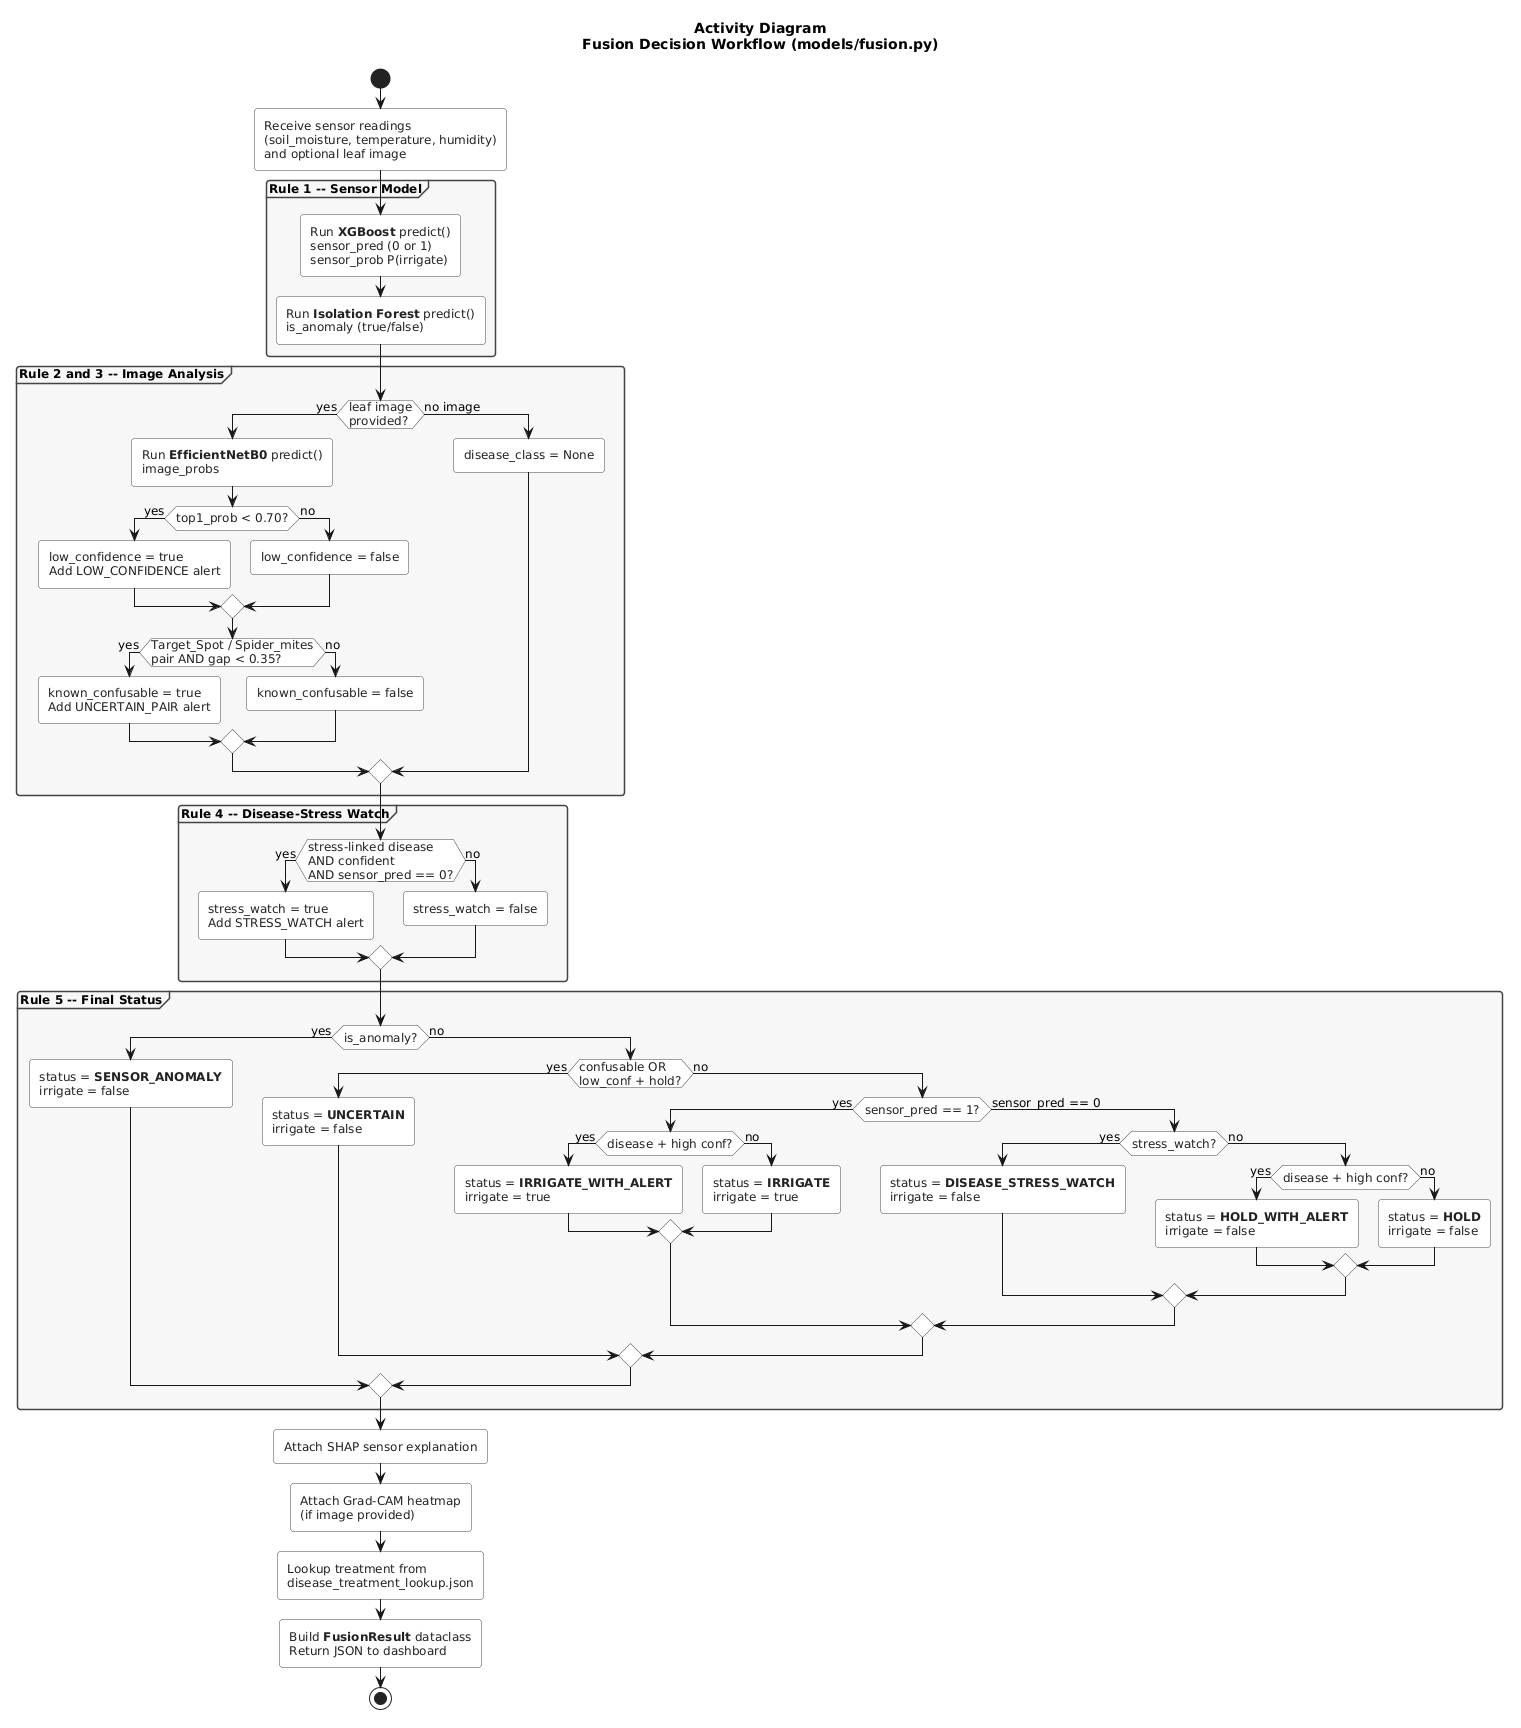

The diagram above was rendered by PlantUML. Its source (embedded in the PNG):
@startuml
skinparam backgroundColor white
skinparam defaultFontName "Segoe UI"
skinparam defaultFontSize 12
skinparam shadowing false
skinparam roundCorner 6

skinparam activity {
  BackgroundColor white
  BorderColor #444444
  FontColor #222222
  DiamondBackgroundColor white
  DiamondBorderColor #444444
}

skinparam partition {
  BackgroundColor #F7F7F7
  BorderColor #444444
  FontStyle bold
}

title <b>Activity Diagram</b>\nFusion Decision Workflow (models/fusion.py)

start

:Receive sensor readings\n(soil_moisture, temperature, humidity)\nand optional leaf image;

partition "Rule 1 -- Sensor Model" {
  :Run **XGBoost** predict()\nsensor_pred (0 or 1)\nsensor_prob P(irrigate);

  :Run **Isolation Forest** predict()\nis_anomaly (true/false);
}

partition "Rule 2 and 3 -- Image Analysis" {
  if (leaf image\nprovided?) then (yes)
    :Run **EfficientNetB0** predict()\nimage_probs;

    if (top1_prob < 0.70?) then (yes)
      :low_confidence = true\nAdd LOW_CONFIDENCE alert;
    else (no)
      :low_confidence = false;
    endif

    if (Target_Spot / Spider_mites\npair AND gap < 0.35?) then (yes)
      :known_confusable = true\nAdd UNCERTAIN_PAIR alert;
    else (no)
      :known_confusable = false;
    endif
  else (no image)
    :disease_class = None;
  endif
}

partition "Rule 4 -- Disease-Stress Watch" {
  if (stress-linked disease\nAND confident\nAND sensor_pred == 0?) then (yes)
    :stress_watch = true\nAdd STRESS_WATCH alert;
  else (no)
    :stress_watch = false;
  endif
}

partition "Rule 5 -- Final Status" {
  if (is_anomaly?) then (yes)
    :status = **SENSOR_ANOMALY**\nirrigate = false;
  else (no)
    if (confusable OR\nlow_conf + hold?) then (yes)
      :status = **UNCERTAIN**\nirrigate = false;
    else (no)
      if (sensor_pred == 1?) then (yes)
        if (disease + high conf?) then (yes)
          :status = **IRRIGATE_WITH_ALERT**\nirrigate = true;
        else (no)
          :status = **IRRIGATE**\nirrigate = true;
        endif
      else (sensor_pred == 0)
        if (stress_watch?) then (yes)
          :status = **DISEASE_STRESS_WATCH**\nirrigate = false;
        else (no)
          if (disease + high conf?) then (yes)
            :status = **HOLD_WITH_ALERT**\nirrigate = false;
          else (no)
            :status = **HOLD**\nirrigate = false;
          endif
        endif
      endif
    endif
  endif
}

:Attach SHAP sensor explanation;

:Attach Grad-CAM heatmap\n(if image provided);

:Lookup treatment from\ndisease_treatment_lookup.json;

:Build **FusionResult** dataclass\nReturn JSON to dashboard;

stop
@enduml